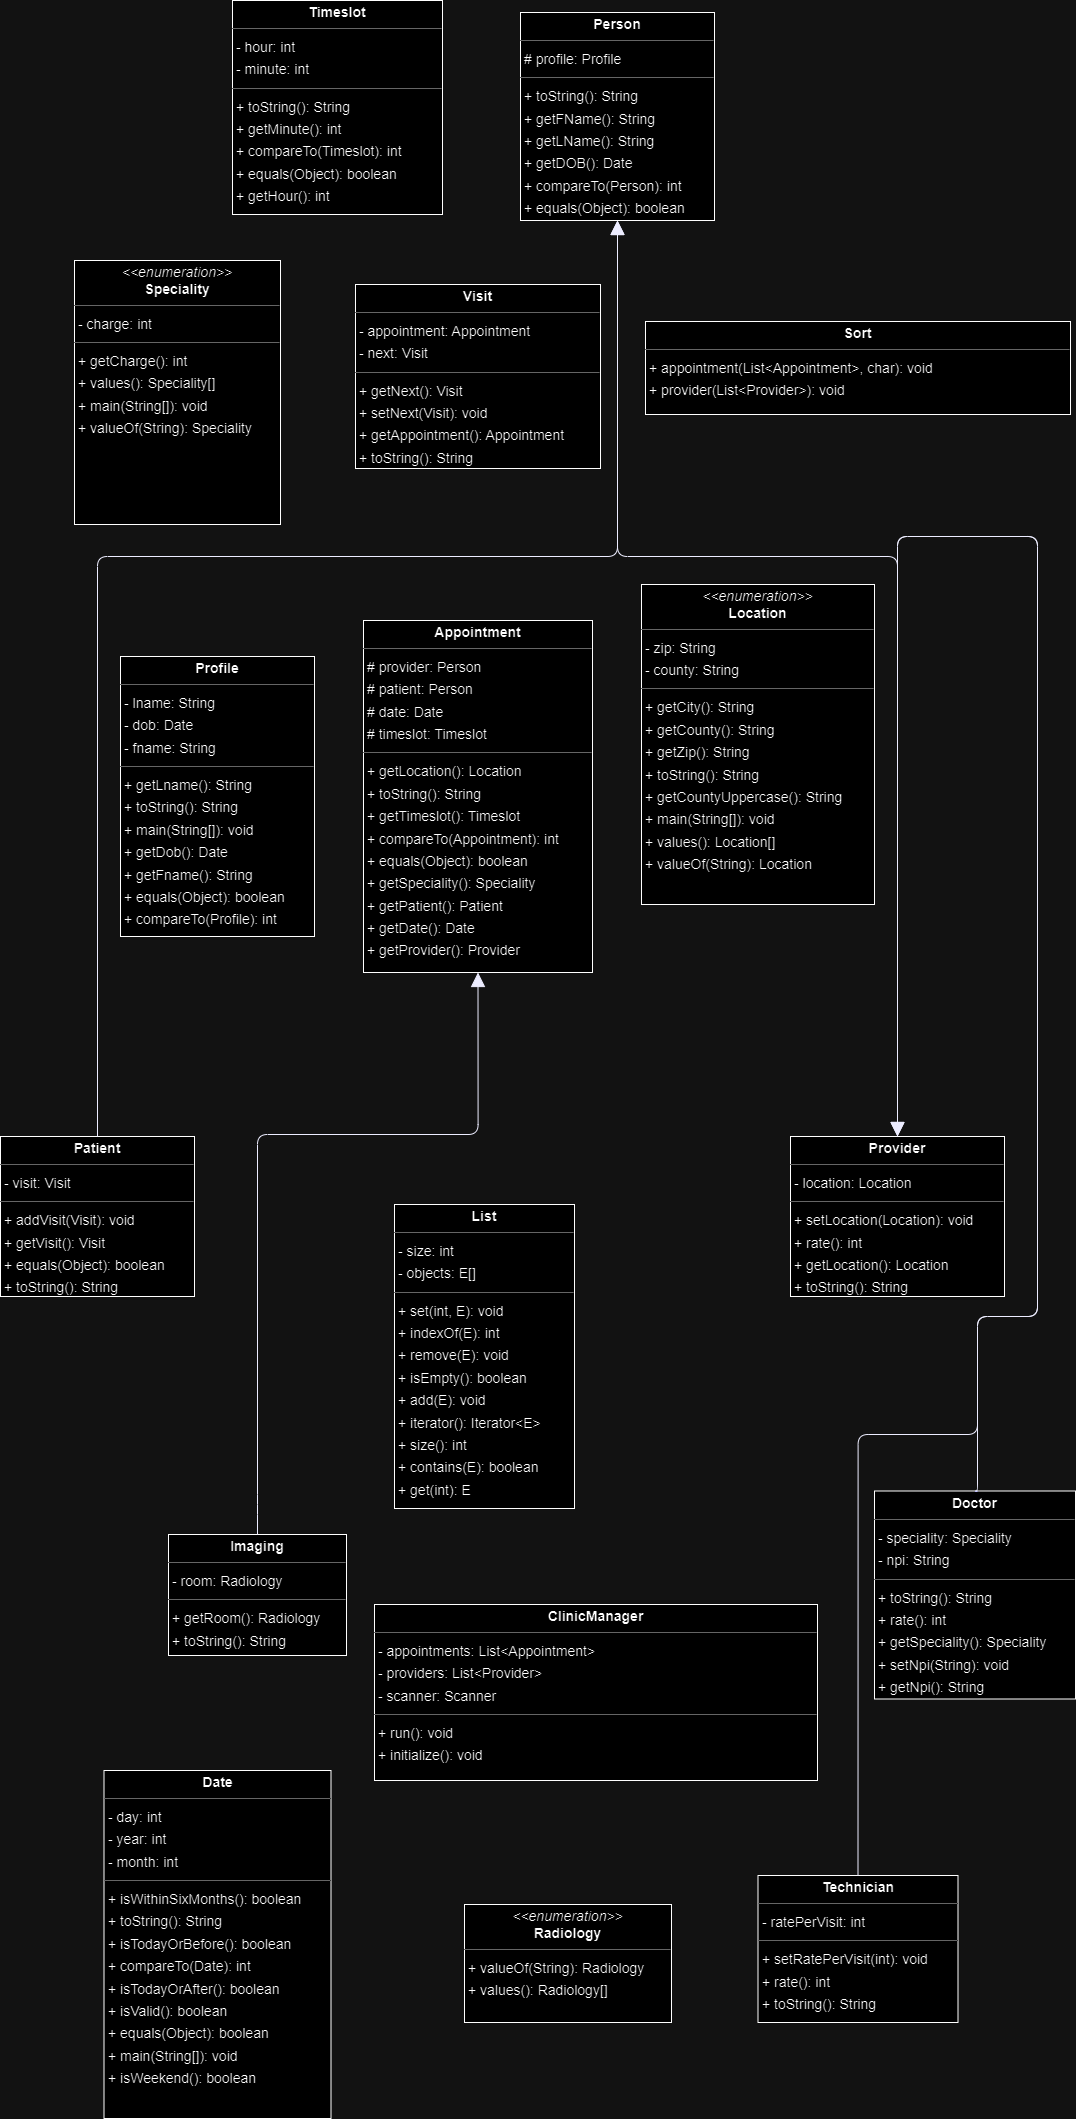

The diagram above was exported from draw.io. Its source (the exported page's mxGraphModel, read from the mxfile embedded in the PNG):
<mxGraphModel dx="1344" dy="1942" grid="1" gridSize="10" guides="1" tooltips="1" connect="1" arrows="1" fold="1" page="0" pageScale="1" pageWidth="850" pageHeight="1100" background="none" math="0" shadow="0">
  <root>
    <mxCell id="0" />
    <mxCell id="1" parent="0" />
    <mxCell id="node3" value="&lt;p style=&quot;margin:0px;margin-top:4px;text-align:center;&quot;&gt;&lt;b&gt;Appointment&lt;/b&gt;&lt;/p&gt;&lt;hr size=&quot;1&quot;/&gt;&lt;p style=&quot;margin:0 0 0 4px;line-height:1.6;&quot;&gt;# provider: Person&lt;br/&gt;# patient: Person&lt;br/&gt;# date: Date&lt;br/&gt;# timeslot: Timeslot&lt;/p&gt;&lt;hr size=&quot;1&quot;/&gt;&lt;p style=&quot;margin:0 0 0 4px;line-height:1.6;&quot;&gt;+ getLocation(): Location&lt;br/&gt;+ toString(): String&lt;br/&gt;+ getTimeslot(): Timeslot&lt;br/&gt;+ compareTo(Appointment): int&lt;br/&gt;+ equals(Object): boolean&lt;br/&gt;+ getSpeciality(): Speciality&lt;br/&gt;+ getPatient(): Patient&lt;br/&gt;+ getDate(): Date&lt;br/&gt;+ getProvider(): Provider&lt;/p&gt;" style="verticalAlign=top;align=left;overflow=fill;fontSize=14;fontFamily=Helvetica;html=1;rounded=0;shadow=0;comic=0;labelBackgroundColor=none;strokeWidth=1;" parent="1" vertex="1">
      <mxGeometry x="289" y="606" width="229" height="352" as="geometry" />
    </mxCell>
    <mxCell id="node9" value="&lt;p style=&quot;margin:0px;margin-top:4px;text-align:center;&quot;&gt;&lt;b&gt;ClinicManager&lt;/b&gt;&lt;/p&gt;&lt;hr size=&quot;1&quot;&gt;&lt;p style=&quot;margin:0 0 0 4px;line-height:1.6;&quot;&gt;- appointments: List&amp;lt;Appointment&amp;gt;&lt;br&gt;- providers: List&amp;lt;Provider&amp;gt;&lt;br&gt;- scanner: Scanner&lt;/p&gt;&lt;hr size=&quot;1&quot;&gt;&lt;p style=&quot;margin:0 0 0 4px;line-height:1.6;&quot;&gt;+ run(): void&lt;br&gt;+ initialize(): void&lt;br&gt;&lt;br&gt;&lt;br&gt;&lt;/p&gt;" style="verticalAlign=top;align=left;overflow=fill;fontSize=14;fontFamily=Helvetica;html=1;rounded=0;shadow=0;comic=0;labelBackgroundColor=none;strokeWidth=1;" parent="1" vertex="1">
      <mxGeometry x="300" y="1590" width="443" height="176" as="geometry" />
    </mxCell>
    <mxCell id="node8" value="&lt;p style=&quot;margin:0px;margin-top:4px;text-align:center;&quot;&gt;&lt;b&gt;Date&lt;/b&gt;&lt;/p&gt;&lt;hr size=&quot;1&quot;&gt;&lt;p style=&quot;margin:0 0 0 4px;line-height:1.6;&quot;&gt;- day: int&lt;br&gt;- year: int&lt;br&gt;- month: int&lt;/p&gt;&lt;hr size=&quot;1&quot;&gt;&lt;p style=&quot;margin:0 0 0 4px;line-height:1.6;&quot;&gt;+ isWithinSixMonths(): boolean&lt;br&gt;+ toString(): String&lt;br&gt;+ isTodayOrBefore(): boolean&lt;br&gt;+ compareTo(Date): int&lt;br&gt;+ isTodayOrAfter(): boolean&lt;br&gt;+ isValid(): boolean&lt;br&gt;+ equals(Object): boolean&lt;br&gt;+ main(String[]): void&lt;br&gt;+ isWeekend(): boolean&lt;/p&gt;" style="verticalAlign=top;align=left;overflow=fill;fontSize=14;fontFamily=Helvetica;html=1;rounded=0;shadow=0;comic=0;labelBackgroundColor=none;strokeWidth=1;" parent="1" vertex="1">
      <mxGeometry x="29.5" y="1756" width="227" height="348" as="geometry" />
    </mxCell>
    <mxCell id="node1" value="&lt;p style=&quot;margin:0px;margin-top:4px;text-align:center;&quot;&gt;&lt;b&gt;Doctor&lt;/b&gt;&lt;/p&gt;&lt;hr size=&quot;1&quot;/&gt;&lt;p style=&quot;margin:0 0 0 4px;line-height:1.6;&quot;&gt;- speciality: Speciality&lt;br/&gt;- npi: String&lt;/p&gt;&lt;hr size=&quot;1&quot;/&gt;&lt;p style=&quot;margin:0 0 0 4px;line-height:1.6;&quot;&gt;+ toString(): String&lt;br/&gt;+ rate(): int&lt;br/&gt;+ getSpeciality(): Speciality&lt;br/&gt;+ setNpi(String): void&lt;br/&gt;+ getNpi(): String&lt;/p&gt;" style="verticalAlign=top;align=left;overflow=fill;fontSize=14;fontFamily=Helvetica;html=1;rounded=0;shadow=0;comic=0;labelBackgroundColor=none;strokeWidth=1;" parent="1" vertex="1">
      <mxGeometry x="800" y="1476.5" width="201" height="208" as="geometry" />
    </mxCell>
    <mxCell id="node17" value="&lt;p style=&quot;margin:0px;margin-top:4px;text-align:center;&quot;&gt;&lt;b&gt;Imaging&lt;/b&gt;&lt;/p&gt;&lt;hr size=&quot;1&quot;/&gt;&lt;p style=&quot;margin:0 0 0 4px;line-height:1.6;&quot;&gt;- room: Radiology&lt;/p&gt;&lt;hr size=&quot;1&quot;/&gt;&lt;p style=&quot;margin:0 0 0 4px;line-height:1.6;&quot;&gt;+ getRoom(): Radiology&lt;br/&gt;+ toString(): String&lt;/p&gt;" style="verticalAlign=top;align=left;overflow=fill;fontSize=14;fontFamily=Helvetica;html=1;rounded=0;shadow=0;comic=0;labelBackgroundColor=none;strokeWidth=1;" parent="1" vertex="1">
      <mxGeometry x="94" y="1520" width="178" height="121" as="geometry" />
    </mxCell>
    <mxCell id="node2" value="&lt;p style=&quot;margin:0px;margin-top:4px;text-align:center;&quot;&gt;&lt;b&gt;List&lt;/b&gt;&lt;/p&gt;&lt;hr size=&quot;1&quot;&gt;&lt;p style=&quot;margin:0 0 0 4px;line-height:1.6;&quot;&gt;- size: int&lt;br&gt;- objects: E[]&lt;/p&gt;&lt;hr size=&quot;1&quot;&gt;&lt;p style=&quot;margin:0 0 0 4px;line-height:1.6;&quot;&gt;+ set(int, E): void&lt;br&gt;+ indexOf(E): int&lt;br&gt;+ remove(E): void&lt;br&gt;+ isEmpty(): boolean&lt;br&gt;+ add(E): void&lt;br&gt;+ iterator(): Iterator&amp;lt;E&amp;gt;&lt;br&gt;+ size(): int&lt;br&gt;+ contains(E): boolean&lt;br&gt;+ get(int): E&lt;/p&gt;" style="verticalAlign=top;align=left;overflow=fill;fontSize=14;fontFamily=Helvetica;html=1;rounded=0;shadow=0;comic=0;labelBackgroundColor=none;strokeWidth=1;" parent="1" vertex="1">
      <mxGeometry x="320" y="1190" width="180" height="304" as="geometry" />
    </mxCell>
    <mxCell id="node10" value="&lt;p style=&quot;margin:0px;margin-top:4px;text-align:center;&quot;&gt;&lt;i&gt;&amp;lt;&amp;lt;enumeration&amp;gt;&amp;gt;&lt;/i&gt;&lt;br&gt;&lt;b&gt;Location&lt;/b&gt;&lt;/p&gt;&lt;hr size=&quot;1&quot;&gt;&lt;p style=&quot;margin:0 0 0 4px;line-height:1.6;&quot;&gt;- zip: String&lt;br&gt;- county: String&lt;/p&gt;&lt;hr size=&quot;1&quot;&gt;&lt;p style=&quot;margin:0 0 0 4px;line-height:1.6;&quot;&gt;+ getCity(): String&lt;br&gt;+ getCounty(): String&lt;br&gt;+ getZip(): String&lt;br&gt;+ toString(): String&lt;br&gt;+ getCountyUppercase(): String&lt;br&gt;+ main(String[]): void&lt;br&gt;+ values(): Location[]&lt;br&gt;+ valueOf(String): Location&lt;/p&gt;" style="verticalAlign=top;align=left;overflow=fill;fontSize=14;fontFamily=Helvetica;html=1;rounded=0;shadow=0;comic=0;labelBackgroundColor=none;strokeWidth=1;" parent="1" vertex="1">
      <mxGeometry x="567" y="570" width="233" height="320" as="geometry" />
    </mxCell>
    <mxCell id="node12" value="&lt;p style=&quot;margin:0px;margin-top:4px;text-align:center;&quot;&gt;&lt;b&gt;Patient&lt;/b&gt;&lt;/p&gt;&lt;hr size=&quot;1&quot;/&gt;&lt;p style=&quot;margin:0 0 0 4px;line-height:1.6;&quot;&gt;- visit: Visit&lt;/p&gt;&lt;hr size=&quot;1&quot;/&gt;&lt;p style=&quot;margin:0 0 0 4px;line-height:1.6;&quot;&gt;+ addVisit(Visit): void&lt;br/&gt;+ getVisit(): Visit&lt;br/&gt;+ equals(Object): boolean&lt;br/&gt;+ toString(): String&lt;/p&gt;" style="verticalAlign=top;align=left;overflow=fill;fontSize=14;fontFamily=Helvetica;html=1;rounded=0;shadow=0;comic=0;labelBackgroundColor=none;strokeWidth=1;" parent="1" vertex="1">
      <mxGeometry x="-74" y="1122" width="194" height="160" as="geometry" />
    </mxCell>
    <mxCell id="node14" value="&lt;p style=&quot;margin:0px;margin-top:4px;text-align:center;&quot;&gt;&lt;b&gt;Person&lt;/b&gt;&lt;/p&gt;&lt;hr size=&quot;1&quot;/&gt;&lt;p style=&quot;margin:0 0 0 4px;line-height:1.6;&quot;&gt;# profile: Profile&lt;/p&gt;&lt;hr size=&quot;1&quot;/&gt;&lt;p style=&quot;margin:0 0 0 4px;line-height:1.6;&quot;&gt;+ toString(): String&lt;br/&gt;+ getFName(): String&lt;br/&gt;+ getLName(): String&lt;br/&gt;+ getDOB(): Date&lt;br/&gt;+ compareTo(Person): int&lt;br/&gt;+ equals(Object): boolean&lt;/p&gt;" style="verticalAlign=top;align=left;overflow=fill;fontSize=14;fontFamily=Helvetica;html=1;rounded=0;shadow=0;comic=0;labelBackgroundColor=none;strokeWidth=1;" parent="1" vertex="1">
      <mxGeometry x="446" y="-2" width="194" height="208" as="geometry" />
    </mxCell>
    <mxCell id="node5" value="&lt;p style=&quot;margin:0px;margin-top:4px;text-align:center;&quot;&gt;&lt;b&gt;Profile&lt;/b&gt;&lt;/p&gt;&lt;hr size=&quot;1&quot;/&gt;&lt;p style=&quot;margin:0 0 0 4px;line-height:1.6;&quot;&gt;- lname: String&lt;br/&gt;- dob: Date&lt;br/&gt;- fname: String&lt;/p&gt;&lt;hr size=&quot;1&quot;/&gt;&lt;p style=&quot;margin:0 0 0 4px;line-height:1.6;&quot;&gt;+ getLname(): String&lt;br/&gt;+ toString(): String&lt;br/&gt;+ main(String[]): void&lt;br/&gt;+ getDob(): Date&lt;br/&gt;+ getFname(): String&lt;br/&gt;+ equals(Object): boolean&lt;br/&gt;+ compareTo(Profile): int&lt;/p&gt;" style="verticalAlign=top;align=left;overflow=fill;fontSize=14;fontFamily=Helvetica;html=1;rounded=0;shadow=0;comic=0;labelBackgroundColor=none;strokeWidth=1;" parent="1" vertex="1">
      <mxGeometry x="46" y="642" width="194" height="280" as="geometry" />
    </mxCell>
    <mxCell id="node16" value="&lt;p style=&quot;margin:0px;margin-top:4px;text-align:center;&quot;&gt;&lt;b&gt;Provider&lt;/b&gt;&lt;/p&gt;&lt;hr size=&quot;1&quot;/&gt;&lt;p style=&quot;margin:0 0 0 4px;line-height:1.6;&quot;&gt;- location: Location&lt;/p&gt;&lt;hr size=&quot;1&quot;/&gt;&lt;p style=&quot;margin:0 0 0 4px;line-height:1.6;&quot;&gt;+ setLocation(Location): void&lt;br/&gt;+ rate(): int&lt;br/&gt;+ getLocation(): Location&lt;br/&gt;+ toString(): String&lt;/p&gt;" style="verticalAlign=top;align=left;overflow=fill;fontSize=14;fontFamily=Helvetica;html=1;rounded=0;shadow=0;comic=0;labelBackgroundColor=none;strokeWidth=1;" parent="1" vertex="1">
      <mxGeometry x="716" y="1122" width="214" height="160" as="geometry" />
    </mxCell>
    <mxCell id="node11" value="&lt;p style=&quot;margin:0px;margin-top:4px;text-align:center;&quot;&gt;&lt;i&gt;&amp;lt;&amp;lt;enumeration&amp;gt;&amp;gt;&lt;/i&gt;&lt;br&gt;&lt;b&gt;Radiology&lt;/b&gt;&lt;/p&gt;&lt;hr size=&quot;1&quot;&gt;&lt;p style=&quot;margin:0 0 0 4px;line-height:1.6;&quot;&gt;+ valueOf(String): Radiology&lt;br&gt;+ values(): Radiology[]&lt;/p&gt;" style="verticalAlign=top;align=left;overflow=fill;fontSize=14;fontFamily=Helvetica;html=1;rounded=0;shadow=0;comic=0;labelBackgroundColor=none;strokeWidth=1;" parent="1" vertex="1">
      <mxGeometry x="390" y="1890" width="207" height="118" as="geometry" />
    </mxCell>
    <mxCell id="node0" value="&lt;p style=&quot;margin:0px;margin-top:4px;text-align:center;&quot;&gt;&lt;b&gt;Sort&lt;/b&gt;&lt;/p&gt;&lt;hr size=&quot;1&quot;&gt;&lt;p style=&quot;margin:0 0 0 4px;line-height:1.6;&quot;&gt;+ appointment(List&amp;lt;Appointment&amp;gt;, char): void&lt;br&gt;+ provider(List&amp;lt;Provider&amp;gt;): void&lt;br&gt;&lt;/p&gt;" style="verticalAlign=top;align=left;overflow=fill;fontSize=14;fontFamily=Helvetica;html=1;rounded=0;shadow=0;comic=0;labelBackgroundColor=none;strokeWidth=1;" parent="1" vertex="1">
      <mxGeometry x="571" y="307" width="425" height="93" as="geometry" />
    </mxCell>
    <mxCell id="node13" value="&lt;p style=&quot;margin:0px;margin-top:4px;text-align:center;&quot;&gt;&lt;i&gt;&amp;lt;&amp;lt;enumeration&amp;gt;&amp;gt;&lt;/i&gt;&lt;br&gt;&lt;b&gt;Speciality&lt;/b&gt;&lt;/p&gt;&lt;hr size=&quot;1&quot;&gt;&lt;p style=&quot;margin:0 0 0 4px;line-height:1.6;&quot;&gt;- charge: int&lt;/p&gt;&lt;hr size=&quot;1&quot;&gt;&lt;p style=&quot;margin:0 0 0 4px;line-height:1.6;&quot;&gt;+ getCharge(): int&lt;br&gt;+ values(): Speciality[]&lt;br&gt;+ main(String[]): void&lt;br&gt;+ valueOf(String): Speciality&lt;/p&gt;" style="verticalAlign=top;align=left;overflow=fill;fontSize=14;fontFamily=Helvetica;html=1;rounded=0;shadow=0;comic=0;labelBackgroundColor=none;strokeWidth=1;" parent="1" vertex="1">
      <mxGeometry y="246" width="206" height="264" as="geometry" />
    </mxCell>
    <mxCell id="node15" value="&lt;p style=&quot;margin:0px;margin-top:4px;text-align:center;&quot;&gt;&lt;b&gt;Technician&lt;/b&gt;&lt;/p&gt;&lt;hr size=&quot;1&quot;/&gt;&lt;p style=&quot;margin:0 0 0 4px;line-height:1.6;&quot;&gt;- ratePerVisit: int&lt;/p&gt;&lt;hr size=&quot;1&quot;/&gt;&lt;p style=&quot;margin:0 0 0 4px;line-height:1.6;&quot;&gt;+ setRatePerVisit(int): void&lt;br/&gt;+ rate(): int&lt;br/&gt;+ toString(): String&lt;/p&gt;" style="verticalAlign=top;align=left;overflow=fill;fontSize=14;fontFamily=Helvetica;html=1;rounded=0;shadow=0;comic=0;labelBackgroundColor=none;strokeWidth=1;" parent="1" vertex="1">
      <mxGeometry x="683.5" y="1861" width="200" height="147" as="geometry" />
    </mxCell>
    <mxCell id="node7" value="&lt;p style=&quot;margin:0px;margin-top:4px;text-align:center;&quot;&gt;&lt;b&gt;Timeslot&lt;/b&gt;&lt;/p&gt;&lt;hr size=&quot;1&quot;&gt;&lt;p style=&quot;margin:0 0 0 4px;line-height:1.6;&quot;&gt;- hour: int&lt;br&gt;- minute: int&lt;/p&gt;&lt;hr size=&quot;1&quot;&gt;&lt;p style=&quot;margin:0 0 0 4px;line-height:1.6;&quot;&gt;+ toString(): String&lt;br&gt;+ getMinute(): int&lt;br&gt;+ compareTo(Timeslot): int&lt;br&gt;+ equals(Object): boolean&lt;br&gt;+ getHour(): int&lt;br&gt;&lt;br&gt;&lt;/p&gt;" style="verticalAlign=top;align=left;overflow=fill;fontSize=14;fontFamily=Helvetica;html=1;rounded=0;shadow=0;comic=0;labelBackgroundColor=none;strokeWidth=1;" parent="1" vertex="1">
      <mxGeometry x="158" y="-14" width="210" height="214" as="geometry" />
    </mxCell>
    <mxCell id="node6" value="&lt;p style=&quot;margin:0px;margin-top:4px;text-align:center;&quot;&gt;&lt;b&gt;Visit&lt;/b&gt;&lt;/p&gt;&lt;hr size=&quot;1&quot;/&gt;&lt;p style=&quot;margin:0 0 0 4px;line-height:1.6;&quot;&gt;- appointment: Appointment&lt;br/&gt;- next: Visit&lt;/p&gt;&lt;hr size=&quot;1&quot;/&gt;&lt;p style=&quot;margin:0 0 0 4px;line-height:1.6;&quot;&gt;+ getNext(): Visit&lt;br/&gt;+ setNext(Visit): void&lt;br/&gt;+ getAppointment(): Appointment&lt;br/&gt;+ toString(): String&lt;/p&gt;" style="verticalAlign=top;align=left;overflow=fill;fontSize=14;fontFamily=Helvetica;html=1;rounded=0;shadow=0;comic=0;labelBackgroundColor=none;strokeWidth=1;" parent="1" vertex="1">
      <mxGeometry x="281" y="270" width="245" height="184" as="geometry" />
    </mxCell>
    <mxCell id="edge4" value="" style="html=1;rounded=1;edgeStyle=orthogonalEdgeStyle;dashed=0;startArrow=none;endArrow=block;endSize=12;strokeColor=#000082;exitX=0.500;exitY=0.000;exitDx=0;exitDy=0;entryX=0.500;entryY=0.000;entryDx=0;entryDy=0;" parent="1" source="node1" target="node16" edge="1">
      <mxGeometry width="50" height="50" relative="1" as="geometry">
        <Array as="points">
          <mxPoint x="903" y="1302" />
          <mxPoint x="963" y="1302" />
          <mxPoint x="963" y="522" />
          <mxPoint x="823" y="522" />
        </Array>
      </mxGeometry>
    </mxCell>
    <mxCell id="edge0" value="" style="html=1;rounded=1;edgeStyle=orthogonalEdgeStyle;dashed=0;startArrow=none;endArrow=block;endSize=12;strokeColor=#000082;exitX=0.500;exitY=0.000;exitDx=0;exitDy=0;entryX=0.500;entryY=1.000;entryDx=0;entryDy=0;" parent="1" source="node17" target="node3" edge="1">
      <mxGeometry width="50" height="50" relative="1" as="geometry">
        <Array as="points">
          <mxPoint x="183" y="1490" />
          <mxPoint x="183" y="1120" />
          <mxPoint x="403" y="1120" />
        </Array>
      </mxGeometry>
    </mxCell>
    <mxCell id="edge2" value="" style="html=1;rounded=1;edgeStyle=orthogonalEdgeStyle;dashed=0;startArrow=none;endArrow=block;endSize=12;strokeColor=#000082;exitX=0.500;exitY=0.000;exitDx=0;exitDy=0;entryX=0.500;entryY=1.000;entryDx=0;entryDy=0;" parent="1" source="node12" target="node14" edge="1">
      <mxGeometry width="50" height="50" relative="1" as="geometry">
        <Array as="points">
          <mxPoint x="23" y="542" />
          <mxPoint x="543" y="542" />
        </Array>
      </mxGeometry>
    </mxCell>
    <mxCell id="edge1" value="" style="html=1;rounded=1;edgeStyle=orthogonalEdgeStyle;dashed=0;startArrow=none;endArrow=block;endSize=12;strokeColor=#000082;exitX=0.500;exitY=0.000;exitDx=0;exitDy=0;entryX=0.500;entryY=1.000;entryDx=0;entryDy=0;" parent="1" source="node16" target="node14" edge="1">
      <mxGeometry width="50" height="50" relative="1" as="geometry">
        <Array as="points">
          <mxPoint x="823" y="542" />
          <mxPoint x="543" y="542" />
        </Array>
      </mxGeometry>
    </mxCell>
    <mxCell id="edge3" value="" style="html=1;rounded=1;edgeStyle=orthogonalEdgeStyle;dashed=0;startArrow=none;endArrow=block;endSize=12;strokeColor=#000082;exitX=0.500;exitY=0.000;exitDx=0;exitDy=0;entryX=0.500;entryY=0.000;entryDx=0;entryDy=0;" parent="1" source="node15" target="node16" edge="1">
      <mxGeometry width="50" height="50" relative="1" as="geometry">
        <Array as="points">
          <mxPoint x="784" y="1420" />
          <mxPoint x="903" y="1420" />
          <mxPoint x="903" y="1302" />
          <mxPoint x="963" y="1302" />
          <mxPoint x="963" y="522" />
          <mxPoint x="823" y="522" />
        </Array>
      </mxGeometry>
    </mxCell>
  </root>
</mxGraphModel>